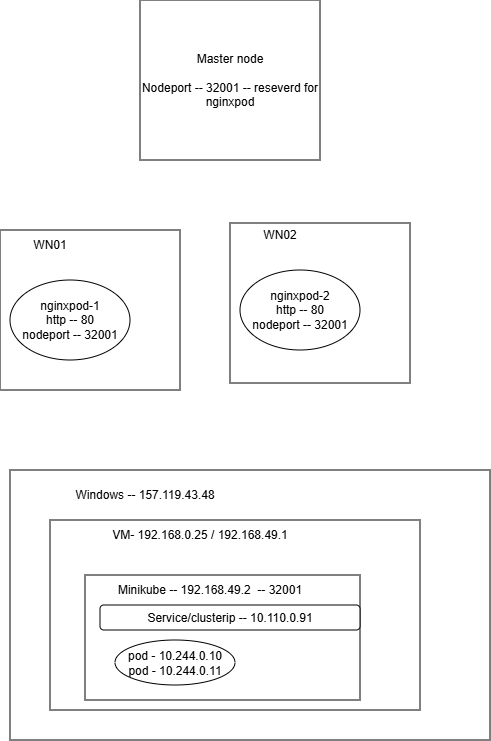

The diagram above was exported from draw.io. Its source (the exported page's mxGraphModel, read from the mxfile embedded in the PNG):
<mxGraphModel dx="1136" dy="655" grid="1" gridSize="10" guides="1" tooltips="1" connect="1" arrows="1" fold="1" page="1" pageScale="1" pageWidth="850" pageHeight="1100" math="0" shadow="0">
  <root>
    <mxCell id="0" />
    <mxCell id="1" parent="0" />
    <mxCell id="yai4-wC0CO2OBXIr4Eds-1" parent="1" style="rounded=0;whiteSpace=wrap;html=1;" value="" vertex="1">
      <mxGeometry height="160" width="180" x="180" y="250" as="geometry" />
    </mxCell>
    <mxCell id="yai4-wC0CO2OBXIr4Eds-2" parent="1" style="ellipse;whiteSpace=wrap;html=1;" value="nginxpod-1&lt;div&gt;http -- 80&lt;/div&gt;&lt;div&gt;nodeport -- 32001&lt;/div&gt;" vertex="1">
      <mxGeometry height="80" width="120" x="190" y="300" as="geometry" />
    </mxCell>
    <mxCell id="yai4-wC0CO2OBXIr4Eds-3" parent="1" style="text;html=1;whiteSpace=wrap;strokeColor=none;fillColor=none;align=center;verticalAlign=middle;rounded=0;" value="WN01" vertex="1">
      <mxGeometry height="30" width="60" x="200" y="250" as="geometry" />
    </mxCell>
    <mxCell id="yai4-wC0CO2OBXIr4Eds-4" parent="1" style="rounded=0;whiteSpace=wrap;html=1;" value="" vertex="1">
      <mxGeometry height="160" width="180" x="410" y="243" as="geometry" />
    </mxCell>
    <mxCell id="yai4-wC0CO2OBXIr4Eds-5" parent="1" style="ellipse;whiteSpace=wrap;html=1;" value="nginxpod-2&lt;div&gt;http -- 80&lt;/div&gt;&lt;div&gt;nodeport -- 32001&lt;/div&gt;" vertex="1">
      <mxGeometry height="80" width="120" x="420" y="290" as="geometry" />
    </mxCell>
    <mxCell id="yai4-wC0CO2OBXIr4Eds-6" parent="1" style="text;html=1;whiteSpace=wrap;strokeColor=none;fillColor=none;align=center;verticalAlign=middle;rounded=0;" value="WN02" vertex="1">
      <mxGeometry height="30" width="60" x="430" y="240" as="geometry" />
    </mxCell>
    <mxCell id="yai4-wC0CO2OBXIr4Eds-7" parent="1" style="rounded=0;whiteSpace=wrap;html=1;" value="Master node&lt;div&gt;&lt;br&gt;&lt;/div&gt;&lt;div&gt;Nodeport -- 32001 -- reseverd for nginxpod&lt;/div&gt;" vertex="1">
      <mxGeometry height="160" width="180" x="320" y="20" as="geometry" />
    </mxCell>
    <mxCell id="yai4-wC0CO2OBXIr4Eds-8" parent="1" style="rounded=0;whiteSpace=wrap;html=1;" value="" vertex="1">
      <mxGeometry height="270" width="480" x="190" y="490" as="geometry" />
    </mxCell>
    <mxCell id="yai4-wC0CO2OBXIr4Eds-9" parent="1" style="text;html=1;whiteSpace=wrap;strokeColor=none;fillColor=none;align=center;verticalAlign=middle;rounded=0;" value="Windows -- 157.119.43.48" vertex="1">
      <mxGeometry height="30" width="170" x="240" y="500" as="geometry" />
    </mxCell>
    <mxCell id="yai4-wC0CO2OBXIr4Eds-10" parent="1" style="rounded=0;whiteSpace=wrap;html=1;" value="" vertex="1">
      <mxGeometry height="190" width="370" x="230" y="540" as="geometry" />
    </mxCell>
    <mxCell id="yai4-wC0CO2OBXIr4Eds-11" parent="1" style="text;html=1;whiteSpace=wrap;strokeColor=none;fillColor=none;align=center;verticalAlign=middle;rounded=0;" value="VM- 192.168.0.25 / 192.168.49.1" vertex="1">
      <mxGeometry height="30" width="240" x="260" y="540" as="geometry" />
    </mxCell>
    <mxCell id="yai4-wC0CO2OBXIr4Eds-12" parent="1" style="rounded=0;whiteSpace=wrap;html=1;" value="" vertex="1">
      <mxGeometry height="125" width="275" x="265" y="595" as="geometry" />
    </mxCell>
    <mxCell id="yai4-wC0CO2OBXIr4Eds-13" parent="1" style="text;html=1;whiteSpace=wrap;strokeColor=none;fillColor=none;align=center;verticalAlign=middle;rounded=0;" value="Minikube -- 192.168.49.2&amp;nbsp; -- 32001" vertex="1">
      <mxGeometry height="30" width="240" x="270" y="595" as="geometry" />
    </mxCell>
    <mxCell id="yai4-wC0CO2OBXIr4Eds-14" parent="1" style="ellipse;whiteSpace=wrap;html=1;" value="pod - 10.244.0.10&lt;div&gt;pod - 10.244.0.11&lt;/div&gt;" vertex="1">
      <mxGeometry height="45" width="120" x="295" y="660" as="geometry" />
    </mxCell>
    <mxCell id="yai4-wC0CO2OBXIr4Eds-15" parent="1" style="rounded=1;whiteSpace=wrap;html=1;" value="Service/clusterip -- 10.110.0.91" vertex="1">
      <mxGeometry height="25" width="260" x="280" y="625" as="geometry" />
    </mxCell>
  </root>
</mxGraphModel>